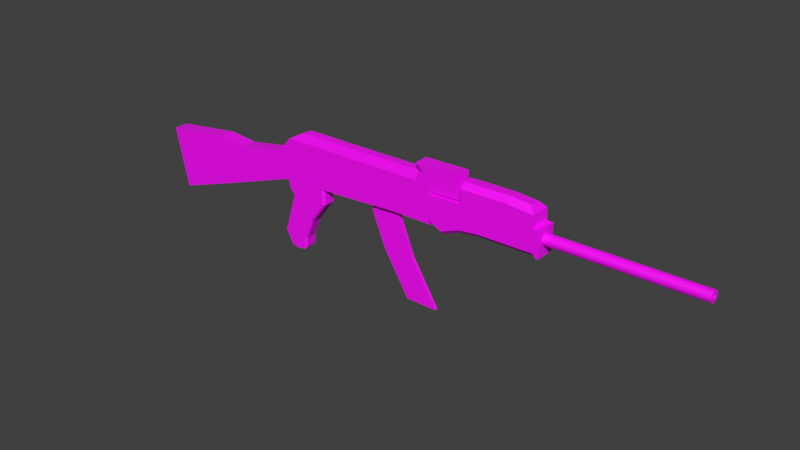 # Source: AK47_Assault_Rifle.blend  (saved by Blender 2.93.21; exported with 4.5.12 LTS)
import bpy
from mathutils import Matrix  # noqa: F401  (used for matrix-valued properties, if any)

bpy.ops.wm.read_factory_settings(use_empty=True)
scene = bpy.context.scene
scene.name = 'Scene'

# ---- collections
col_collection = bpy.data.collections.new('Collection'); scene.collection.children.link(col_collection)

# ---- images (referenced by path relative to the original .blend; pixels are not part of the script)
import os
ASSET_DIR = os.environ.get("B2B_ASSET_DIR", "")  # directory of the original .blend (textures are referenced by path, not embedded)
HERE = os.path.dirname(os.path.abspath(__file__))  # packed textures are extracted next to this script under _unpacked/

def load_image(name, relpath, width, height, colorspace="sRGB"):
    """Load a texture the original file referenced (path relative to the .blend, or extracted next to this script)."""
    p = next((c for c in (os.path.join(HERE, relpath), os.path.join(ASSET_DIR, relpath)) if relpath and os.path.exists(c)), "")
    if p:
        img = bpy.data.images.load(p, check_existing=True)
        img.name = name
    else:  # same state as the original file: an image datablock whose file is absent (Cycles renders it pink)
        img = bpy.data.images.new(name, width, height)
        img.source = "FILE"
        img.filepath = "//" + (relpath or name)
    img.colorspace_settings.name = colorspace
    return img
img_operation_sierra_sandstorm_collor_pallete_png = load_image('Operation Sierra Sandstorm Collor Pallete.png', 'Operation Sierra Sandstorm Collor Pallete.png', 1024, 1024, 'sRGB')

# ---- materials (node trees are filled in below, after node groups)
mat_ak47 = bpy.data.materials.new('AK47')
mat_ak47.use_transparent_shadow = False

# ---- material node trees
mat_ak47.use_nodes = True; mat_ak47.node_tree.nodes.clear()
_N = mat_ak47.node_tree.nodes; _L = mat_ak47.node_tree.links
n0 = _N.new('ShaderNodeBsdfPrincipled'); n0.name = 'Principled BSDF'; n0.location = (10, 300)
n0.distribution = 'GGX'
n0.subsurface_method = 'BURLEY'
n0.inputs[3].default_value = 1.45
n0.inputs[27].default_value = (0.0, 0.0, 0.0, 1.0)
n0.inputs[28].default_value = 1.0
n1 = _N.new('ShaderNodeOutputMaterial'); n1.name = 'Material Output'; n1.location = (300, 300)
n2 = _N.new('ShaderNodeTexImage'); n2.name = 'Image Texture'; n2.location = (-280, 280)
n2.image = img_operation_sierra_sandstorm_collor_pallete_png
n2.interpolation = 'Closest'
_L.new(n0.outputs[0], n1.inputs[0])
_L.new(n2.outputs[0], n0.inputs[0])
n1.is_active_output = True

# ---- world
world_world = bpy.data.worlds.new('World'); scene.world = world_world
world_world.use_nodes = True; world_world.node_tree.nodes.clear()
_N = world_world.node_tree.nodes; _L = world_world.node_tree.links
n0 = _N.new('ShaderNodeOutputWorld'); n0.name = 'World Output'; n0.location = (300, 300)
n1 = _N.new('ShaderNodeBackground'); n1.name = 'Background'; n1.location = (10, 300)
n1.inputs[0].default_value = (0.05088, 0.05088, 0.05088, 1.0)
_L.new(n1.outputs[0], n0.inputs[0])
n0.is_active_output = True
world_world.color = (0.05088, 0.05088, 0.05088)
world_world.use_sun_shadow = False
world_world.sun_shadow_jitter_overblur = 0.0

# ---- meshes
me_cube_001 = bpy.data.meshes.new('Cube.001')
me_cube_001.from_pydata([(-0.02703, 0.02032, 0.2786), (-0.02703, -0.05715, 0.2786), (0.3139, 0.05715, 0.2823), (0.3139, -0.05715, 0.2823), (0.302, 0.05715, 0.6485), (0.302, -0.05715, 0.6485), (-0.4776, 0.05715, 0.2493), (-0.4776, -0.05715, 0.2493), (-0.7981, 0.05715, 0.2347), (-0.7981, -0.05715, 0.2347), (-1.099, 0.05715, 0.2109), (-1.099, -0.05715, 0.2109), (-0.02321, 0.05715, 0.4613), (-0.02321, -0.05715, 0.4613), (0.3094, 0.05715, 0.531), (0.3094, -0.05715, 0.531), (-0.4752, 0.05715, 0.4436), (-0.4752, -0.05715, 0.4436), (-0.7952, 0.05715, 0.4355), (-0.7952, -0.05715, 0.4355), (-1.135, 0.05715, 0.4343), (-1.135, -0.05715, 0.4343), (0.5396, -0.05715, 0.6562), (0.5396, 0.05715, 0.6562), (0.5471, 0.05715, 0.5388), (0.5471, -0.05715, 0.5388), (0.1858, 0.05715, 0.2809), (0.1858, -0.05715, 0.2809), (0.1835, -0.05715, 0.4639), (0.1835, 0.05715, 0.4639), (0.1797, -0.05715, 0.7124), (0.3004, -0.05715, 0.7141), (0.3004, 0.05715, 0.7141), (0.5381, -0.05715, 0.7218), (0.5381, 0.05715, 0.7218), (0.1797, 0.05715, 0.7124), (-0.02083, 0.05715, 0.5754), (-0.0194, 0.03337, 0.6439), (-0.02083, -0.05715, 0.5754), (-0.0194, -0.03337, 0.6439), (-0.4736, 0.05715, 0.5696), (-0.4727, 0.03337, 0.6378), (-0.4727, -0.03337, 0.6378), (-0.4736, -0.05715, 0.5696), (-0.7933, 0.05715, 0.5687), (-0.7923, 0.03337, 0.6363), (-0.7923, -0.03337, 0.6363), (-0.7933, -0.05715, 0.5687), (-0.8948, 0.03337, 0.6327), (-1.025, 0.05715, 0.5614), (-0.8948, -0.03337, 0.6327), (-1.025, -0.05715, 0.5614), (0.1821, 0.05715, 0.5782), (0.1813, 0.03337, 0.6468), (0.1797, 0.05715, 0.7123), (0.2526, 0.05715, 0.6478), (0.1813, -0.03337, 0.6468), (0.1821, -0.05715, 0.5782), (0.2526, -0.05715, 0.6478), (0.1797, -0.05715, 0.7123), (-1.534, -0.05715, 0.3625), (-1.683, -0.05715, 0.00482), (-1.683, 0.05715, 0.00482), (-1.534, 0.05715, 0.3625), (-1.779, -0.05715, 0.3836), (-1.779, 0.05715, 0.3836), (-1.849, -0.05715, -0.05182), (-1.849, 0.05715, -0.05182), (-1.093, 0.05715, 0.4344), (-1.093, -0.05715, 0.4344), (-0.8822, -0.03337, 0.6331), (-0.9968, -0.05715, 0.5623), (-0.8822, 0.03337, 0.6331), (-0.9968, 0.05715, 0.5623), (-0.6897, 0.05715, 0.4382), (-0.6897, -0.05715, 0.4382), (-0.6879, 0.05715, 0.569), (-0.687, 0.03337, 0.6368), (-0.6879, -0.05715, 0.569), (-0.687, -0.03337, 0.6368), (-0.7952, 0.05715, 0.1719), (-0.7952, -0.05715, 0.1719), (-0.7952, 0.05715, 0.1108), (-0.7952, -0.05715, 0.1108), (-1.01, 0.05715, -0.2158), (-1.01, -0.05715, -0.2158), (-0.9028, 0.05715, -0.05249), (-0.9028, -0.05715, -0.05249), (-0.9918, 0.05715, -0.3389), (-0.9918, -0.05715, -0.3389), (0.3096, 0.07993, 0.5205), (0.3096, -0.07993, 0.5205), (1.15, -0.07993, 0.5354), (1.15, 0.07993, 0.5354), (0.7298, -0.07993, 0.528), (0.7298, 0.07993, 0.528), (0.9398, -0.07993, 0.5317), (0.9398, 0.07993, 0.5317), (0.428, 0.07993, 0.5226), (0.428, -0.07993, 0.5226), (0.5789, -0.07993, 0.5253), (0.5789, 0.07993, 0.5253), (1.198, -0.07993, 0.5364), (1.196, 4.969e-08, 0.4915), (1.196, -0.01663, 0.4882), (1.196, -0.03072, 0.4788), (1.196, -0.04014, 0.4647), (1.196, -0.04345, 0.448), (1.196, -0.04014, 0.4314), (1.196, -0.03072, 0.4173), (1.196, -0.01663, 0.4079), (1.196, 4.693e-08, 0.4046), (1.196, 0.01663, 0.4079), (1.196, 0.03072, 0.4173), (1.196, 0.04014, 0.4314), (1.196, 0.04345, 0.448), (1.196, 0.04014, 0.4647), (1.196, 0.03072, 0.4788), (1.196, 0.01663, 0.4882), (1.198, -0.07993, 0.3304), (1.198, 0.07993, 0.3304), (1.198, 0.07993, 0.5364), (2.349, -0.006747, 0.4783), (2.349, 4.919e-08, 0.4797), (2.349, -0.01247, 0.4745), (2.349, -0.01629, 0.4688), (2.349, -0.01763, 0.462), (2.349, -0.01629, 0.4553), (2.349, -0.01247, 0.4496), (2.349, -0.006747, 0.4458), (2.349, 4.954e-08, 0.4444), (2.349, 0.006747, 0.4458), (2.349, 0.01247, 0.4496), (2.349, 0.01629, 0.4553), (2.349, 0.01763, 0.462), (2.349, 0.01629, 0.4688), (2.349, 0.01247, 0.4745), (2.349, 0.006747, 0.4783), (2.349, -0.01663, 0.5022), (2.349, 5.075e-08, 0.5055), (2.349, -0.03072, 0.4928), (2.349, -0.04014, 0.4787), (2.349, -0.04345, 0.462), (2.349, -0.04014, 0.4454), (2.349, -0.03072, 0.4313), (2.349, -0.01663, 0.4219), (2.349, 4.799e-08, 0.4186), (2.349, 0.01663, 0.4219), (2.349, 0.03072, 0.4313), (2.349, 0.04014, 0.4454), (2.349, 0.04345, 0.462), (2.349, 0.04014, 0.4787), (2.349, 0.03072, 0.4928), (2.349, 0.01663, 0.5022), (1.212, -0.006747, 0.4645), (1.212, 4.815e-08, 0.4658), (1.212, -0.01247, 0.4607), (1.212, -0.01629, 0.4549), (1.212, -0.01763, 0.4482), (1.212, -0.01629, 0.4414), (1.212, -0.01247, 0.4357), (1.212, -0.006747, 0.4319), (1.212, 4.85e-08, 0.4306), (1.212, 0.006747, 0.4319), (1.212, 0.01247, 0.4357), (1.212, 0.01629, 0.4414), (1.212, 0.01763, 0.4482), (1.212, 0.01629, 0.4549), (1.212, 0.01247, 0.4607), (1.212, 0.006747, 0.4645), (-1.062, -0.04174, 0.2138), (-1.045, -0.05715, 0.2151), (-1.064, -0.05715, 0.229), (-1.077, -0.05715, 0.2126), (-1.045, 0.05715, 0.2151), (-1.062, 0.04174, 0.2138), (-1.077, 0.05715, 0.2126), (-1.064, 0.05715, 0.229), (-0.7088, -0.05715, 0.2388), (-0.6925, -0.04174, 0.2395), (-0.6771, -0.05715, 0.2402), (-0.6922, -0.05715, 0.2549), (-0.6925, 0.04174, 0.2395), (-0.7088, 0.05715, 0.2388), (-0.6922, 0.05715, 0.2549), (-0.6771, 0.05715, 0.2402), (-0.6895, -0.04174, 0.1719), (-0.706, -0.05715, 0.1719), (-1.042, 0.05715, 0.1719), (-1.059, 0.04174, 0.1719), (-1.059, -0.04174, 0.1719), (-1.042, -0.05715, 0.1719), (-0.6895, 0.04174, 0.1719), (-0.706, 0.05715, 0.1719), (-0.7061, -0.05715, 0.1108), (-0.6895, -0.04174, 0.1108), (-0.9969, 0.05715, 0.1038), (-1.013, 0.04174, 0.1032), (-1.013, -0.04174, 0.1032), (-0.9969, -0.05715, 0.1038), (-0.6895, 0.04174, 0.1108), (-0.7061, 0.05715, 0.1108), (-0.9051, -0.05715, -0.2238), (-0.8897, -0.04174, -0.225), (-1.114, 0.04174, -0.2158), (-1.098, 0.05715, -0.2158), (-1.114, -0.04174, -0.2158), (-1.098, -0.05715, -0.2158), (-0.8897, 0.04174, -0.225), (-0.9051, 0.05715, -0.2238), (-0.8384, 0.05715, -0.0631), (-0.8235, 0.04174, -0.06555), (-1.047, -0.05715, -0.05593), (-1.063, -0.04174, -0.05631), (-0.8384, -0.05715, -0.0631), (-0.8235, -0.04174, -0.06555), (-1.063, 0.04174, -0.05631), (-1.047, 0.05715, -0.05593), (-0.8981, -0.04174, -0.3109), (-0.9154, -0.05715, -0.3284), (-1.065, 0.04174, -0.3063), (-1.039, 0.05715, -0.3252), (-1.065, -0.04174, -0.3063), (-1.039, -0.05715, -0.3252), (-0.8981, 0.04174, -0.3109), (-0.9154, 0.05715, -0.3284), (1.102, -0.03886, 0.6735), (1.145, -0.07993, 0.629), (1.145, 0.07993, 0.629), (1.102, 0.03886, 0.6735), (0.937, -0.03886, 0.6869), (0.9378, -0.07993, 0.6458), (0.5768, -0.07993, 0.6393), (0.5761, -0.03886, 0.6804), (0.7277, -0.07993, 0.642), (0.727, -0.03886, 0.6831), (0.937, 0.03886, 0.6869), (0.9378, 0.07993, 0.6458), (0.7277, 0.07993, 0.642), (0.727, 0.03886, 0.6831), (0.5761, 0.03886, 0.6804), (0.5768, 0.07993, 0.6393), (-2.362, 0.03889, 0.2852), (-2.347, 0.05715, 0.3055), (-2.242, 0.05715, -0.1861), (-2.263, 0.03889, -0.1742), (-2.242, -0.05715, -0.1861), (-2.263, -0.03889, -0.1742), (-2.347, -0.05715, 0.3055), (-2.362, -0.03889, 0.2852), (-0.2613, -0.02032, 0.2634), (-0.2613, 0.02032, 0.2634), (-0.2951, 0.05715, 0.4506), (-0.2951, -0.05715, 0.4506), (-0.2921, -0.03337, 0.6403), (-0.2932, -0.05715, 0.5719), (-0.2921, 0.03337, 0.6403), (-0.2932, 0.05715, 0.5719), (0.009407, -0.02032, 0.279), (0.04795, 0.05715, 0.4622), (0.009407, 0.02032, 0.279), (0.04795, -0.05715, 0.4622), (0.04902, 0.05715, 0.5764), (0.04967, 0.03337, 0.6449), (0.04902, -0.05715, 0.5764), (0.04967, -0.03337, 0.6449), (0.04624, -0.05715, 0.2794), (-0.02703, -0.02032, 0.2786), (-0.2981, -0.05715, 0.261), (-0.02703, 0.05715, 0.2786), (-0.2981, 0.05715, 0.261), (0.04624, 0.05715, 0.2794), (-0.02553, 0.02032, 0.4901), (-0.02553, -0.02032, 0.4901), (0.003266, -0.01268, 0.4901), (-0.2522, -0.01268, 0.4901), (-0.2522, 0.01268, 0.4901), (0.003266, 0.01268, 0.4901), (0.0109, -0.02032, 0.4901), (-0.02553, -0.01268, 0.4901), (-0.2598, -0.02032, 0.4901), (-0.02553, 0.01268, 0.4901), (-0.2598, 0.02032, 0.4901), (0.0109, 0.02032, 0.4901), (-0.02553, 0.01268, 0.209), (-0.02553, -0.01268, 0.209), (0.003266, -0.01268, 0.209), (-0.2522, -0.01268, 0.209), (-0.2522, 0.01268, 0.209), (0.003266, 0.01268, 0.209), (0.08767, 0.01268, -0.06826), (0.08767, -0.01268, -0.06826), (0.1165, -0.01268, -0.06826), (-0.139, -0.01268, -0.06826), (-0.139, 0.01268, -0.06826), (0.1165, 0.01268, -0.06826), (0.3026, 0.01268, -0.4142), (0.3026, -0.01268, -0.4142), (0.3314, -0.01268, -0.4142), (0.07598, -0.01268, -0.4142), (0.07598, 0.01268, -0.4142), (0.3314, 0.01268, -0.4142), (0.3131, 0.07993, 0.3263), (0.3137, 0.04875, 0.2929), (0.3137, -0.04875, 0.2929), (0.3131, -0.07993, 0.3263), (1.153, -0.07993, 0.3615), (1.154, -0.04875, 0.3294), (1.185, -0.07993, 0.3301), (1.154, 0.04875, 0.3294), (1.153, 0.07993, 0.3615), (1.185, 0.07993, 0.3301), (0.7214, 0.07993, 0.353), (0.7198, 0.04875, 0.3207), (0.7214, -0.07993, 0.353), (0.7198, -0.04875, 0.3207), (0.9286, 0.04875, 0.3244), (0.9303, 0.07993, 0.3566), (0.9286, -0.04875, 0.3244), (0.9303, -0.07993, 0.3566), (0.4167, -0.04875, 0.2422), (0.418, -0.07993, 0.2746), (0.418, 0.07993, 0.2746), (0.4167, 0.04875, 0.2422), (0.5644, 0.04875, 0.3005), (0.5665, 0.07993, 0.3331), (0.5644, -0.04875, 0.3005), (0.5665, -0.07993, 0.3331)], [], [(79, 77, 45, 46), (59, 58, 5, 31, 30), (14, 15, 3, 2), (251, 0, 272, 282), (29, 14, 2, 26), (261, 13, 1, 266), (76, 74, 18, 44), (252, 270, 6, 16), (257, 252, 16, 40), (270, 268, 7, 6), (9, 19, 69, 172, 171), (16, 6, 185, 184, 74), (70, 72, 48, 50), (187, 81, 83, 194), (4, 55, 54, 35, 32), (20, 21, 51, 49), (18, 8, 174, 177, 68), (73, 68, 20, 49), (69, 71, 51, 21), (170, 175, 189, 190), (75, 78, 47, 19), (6, 7, 180, 179, 182, 185), (264, 38, 13, 261), (253, 255, 43, 17), (54, 53, 56, 59, 30, 35), (23, 4, 32, 34), (268, 253, 17, 7), (23, 22, 25, 24), (5, 15, 25, 22), (14, 4, 23, 24), (15, 14, 24, 25), (254, 256, 41, 42), (15, 28, 27, 3), (259, 29, 26, 271), (2, 3, 27, 26), (262, 52, 29, 259), (35, 30, 31, 32), (32, 31, 33, 34), (52, 55, 4, 14, 29), (5, 58, 57, 28, 15), (5, 22, 33, 31), (22, 23, 34, 33), (52, 53, 54, 55), (56, 57, 58, 59), (262, 36, 37, 263), (254, 42, 43, 255), (256, 37, 36, 257), (76, 44, 45, 77), (78, 43, 42, 79), (50, 48, 49, 51), (70, 50, 51, 71), (72, 45, 44, 73), (264, 57, 56, 265), (263, 265, 56, 53), (64, 65, 243, 248), (66, 64, 248, 246), (67, 66, 246, 244), (245, 247, 249, 242), (20, 10, 62, 63), (21, 20, 63, 60), (10, 11, 61, 62), (11, 21, 60, 61), (63, 62, 67, 65), (60, 63, 65, 64), (62, 61, 66, 67), (61, 60, 64, 66), (48, 72, 73, 49), (46, 70, 71, 47), (174, 8, 80, 188), (19, 47, 71, 69), (44, 18, 68, 73), (178, 9, 81, 187), (46, 45, 72, 70), (7, 17, 75, 181, 180), (47, 78, 79, 46), (40, 76, 77, 41), (178, 181, 75, 19, 9), (17, 43, 78, 75), (8, 183, 193, 80), (182, 179, 186, 192), (40, 16, 74, 76), (42, 41, 77, 79), (81, 191, 199, 83), (188, 80, 82, 196), (68, 177, 176, 10, 20), (74, 184, 183, 8, 18), (9, 171, 191, 81), (176, 175, 170, 173, 11, 10), (86, 210, 209, 84), (84, 209, 225, 88), (190, 189, 197, 198), (194, 83, 87, 214), (80, 193, 201, 82), (192, 186, 195, 200), (213, 216, 204, 206), (205, 84, 88, 221), (208, 203, 218, 224), (214, 87, 85, 202), (217, 86, 84, 205), (85, 207, 223, 89), (198, 197, 216, 213), (83, 199, 212, 87), (196, 82, 86, 217), (200, 195, 215, 211), (202, 85, 89, 219), (82, 201, 210, 86), (88, 89, 223, 221), (225, 219, 89, 88), (87, 212, 207, 85), (211, 215, 203, 208), (206, 204, 220, 222), (302, 90, 98, 322), (93, 92, 102, 121), (93, 97, 237, 228), (311, 310, 93, 121, 120), (326, 324, 313, 315), (308, 307, 309, 311, 120, 119), (99, 321, 327, 100), (312, 95, 97, 317), (315, 313, 316, 318), (97, 95, 238, 237), (100, 327, 314, 94), (94, 314, 319, 96), (325, 101, 95, 312), (90, 91, 99, 98), (90, 302, 303, 304, 305, 91), (91, 305, 321, 99), (92, 306, 308, 119, 102), (98, 99, 100, 101), (322, 98, 101, 325), (320, 323, 324, 326), (96, 92, 227, 231), (101, 100, 232, 233, 240, 241), (240, 233, 235, 239), (95, 101, 241, 238), (94, 96, 231, 234), (239, 235, 230, 236), (100, 94, 234, 232), (236, 230, 226, 229), (96, 319, 306, 92), (317, 97, 93, 310), (318, 316, 309, 307), (121, 102, 119, 120), (103, 118, 117, 116, 115, 114, 113, 112, 111, 110, 109, 108, 107, 106, 105, 104), (127, 128, 160, 159), (108, 109, 144, 143), (113, 114, 149, 148), (109, 110, 145, 144), (117, 118, 153, 152), (110, 111, 146, 145), (103, 104, 138, 139), (114, 115, 150, 149), (118, 103, 139, 153), (104, 105, 140, 138), (111, 112, 147, 146), (105, 106, 141, 140), (115, 116, 151, 150), (106, 107, 142, 141), (112, 113, 148, 147), (107, 108, 143, 142), (116, 117, 152, 151), (122, 123, 139, 138), (124, 122, 138, 140), (125, 124, 140, 141), (126, 125, 141, 142), (127, 126, 142, 143), (128, 127, 143, 144), (129, 128, 144, 145), (130, 129, 145, 146), (131, 130, 146, 147), (132, 131, 147, 148), (133, 132, 148, 149), (134, 133, 149, 150), (135, 134, 150, 151), (136, 135, 151, 152), (137, 136, 152, 153), (123, 137, 153, 139), (155, 154, 156, 157, 158, 159, 160, 161, 162, 163, 164, 165, 166, 167, 168, 169), (135, 136, 168, 167), (128, 129, 161, 160), (136, 137, 169, 168), (129, 130, 162, 161), (123, 122, 154, 155), (137, 123, 155, 169), (130, 131, 163, 162), (122, 124, 156, 154), (131, 132, 164, 163), (124, 125, 157, 156), (132, 133, 165, 164), (125, 126, 158, 157), (133, 134, 166, 165), (126, 127, 159, 158), (134, 135, 167, 166), (170, 171, 172, 173), (174, 175, 176, 177), (178, 179, 180, 181), (182, 183, 184, 185), (187, 194, 195, 186), (186, 179, 178, 187), (193, 183, 182, 192), (189, 175, 174, 188), (191, 171, 170, 190), (211, 208, 209, 210), (201, 193, 192, 200), (188, 196, 197, 189), (199, 191, 190, 198), (205, 221, 220, 204), (213, 206, 207, 212), (215, 195, 194, 214), (217, 205, 204, 216), (200, 211, 210, 201), (198, 213, 212, 199), (203, 215, 214, 202), (196, 217, 216, 197), (222, 220, 221, 223), (219, 225, 224, 218), (223, 207, 206, 222), (208, 224, 225, 209), (218, 203, 202, 219), (173, 172, 69, 21, 11), (227, 228, 229, 226), (231, 227, 226, 230), (232, 234, 235, 233), (237, 238, 239, 236), (234, 231, 230, 235), (228, 237, 236, 229), (238, 241, 240, 239), (92, 93, 228, 227), (243, 244, 245, 242), (244, 246, 247, 245), (246, 248, 249, 247), (248, 243, 242, 249), (65, 67, 244, 243), (41, 256, 257, 40), (39, 254, 255, 38), (39, 37, 256, 254), (1, 13, 253, 268), (13, 38, 255, 253), (0, 260, 283, 272), (36, 12, 252, 257), (12, 269, 270, 252), (37, 39, 265, 263), (38, 264, 265, 39), (52, 262, 263, 53), (36, 262, 259, 12), (12, 259, 271, 269), (57, 264, 261, 28), (28, 261, 266, 27), (26, 27, 266, 271), (267, 258, 266, 1), (250, 267, 1, 268), (0, 251, 270, 269), (251, 250, 268, 270), (260, 0, 269, 271), (258, 260, 271, 266), (279, 275, 287, 285), (275, 276, 288, 287), (258, 267, 273, 278), (260, 258, 278, 283), (250, 251, 282, 280), (267, 250, 280, 273), (279, 274, 278, 273), (275, 279, 273, 280), (281, 276, 282, 272), (276, 275, 280, 282), (277, 281, 272, 283), (274, 277, 283, 278), (284, 289, 295, 290), (285, 287, 293, 291), (281, 277, 289, 284), (276, 281, 284, 288), (274, 279, 285, 286), (277, 274, 286, 289), (295, 292, 298, 301), (292, 291, 297, 298), (288, 284, 290, 294), (286, 285, 291, 292), (289, 286, 292, 295), (287, 288, 294, 293), (301, 298, 297, 296), (296, 297, 299, 300), (293, 294, 300, 299), (291, 293, 299, 297), (290, 295, 301, 296), (294, 290, 296, 300), (306, 307, 308), (309, 310, 311), (317, 310, 309, 316), (321, 305, 304, 320), (325, 312, 313, 324), (319, 314, 315, 318), (312, 317, 316, 313), (306, 319, 318, 307), (327, 321, 320, 326), (302, 322, 323, 303), (322, 325, 324, 323), (314, 327, 326, 315), (304, 303, 323, 320)])
_uv = me_cube_001.uv_layers.new(name='UVMap')
_uv.uv.foreach_set('vector', [0.2454, 0.5804, 0.2454, 0.5804, 0.2454, 0.5804, 0.2454, 0.5804, 0.2454, 0.5804, 0.2454, 0.5804, 0.2454, 0.5804, 0.2454, 0.5804, 0.2454, 0.5804, 0.2454, 0.5804, 0.2454, 0.5804, 0.2454, 0.5804, 0.2454, 0.5804, 0.2454, 0.5804, 0.2454, 0.5804, 0.2454, 0.5804, 0.2454, 0.5804, 0.2454, 0.5804, 0.2454, 0.5804, 0.2454, 0.5804, 0.2454, 0.5804, 0.2454, 0.5804, 0.2454, 0.5804, 0.2454, 0.5804, 0.2454, 0.5804, 0.2454, 0.5804, 0.2454, 0.5804, 0.2454, 0.5804, 0.2454, 0.5804, 0.2454, 0.5804, 0.2454, 0.5804, 0.2454, 0.5804, 0.2454, 0.5804, 0.2454, 0.5804, 0.2454, 0.5804, 0.2454, 0.5804, 0.2454, 0.5804, 0.2454, 0.5804, 0.2454, 0.5804, 0.2454, 0.5804, 0.2454, 0.5804, 0.2454, 0.5804, 0.2454, 0.5804, 0.2454, 0.5804, 0.2454, 0.5804, 0.2454, 0.5804, 0.2454, 0.5804, 0.2454, 0.5804, 0.2454, 0.5804, 0.2454, 0.5804, 0.2454, 0.5804, 0.2454, 0.5804, 0.2454, 0.5804, 0.2454, 0.5804, 0.2454, 0.5804, 0.8474, 0.4918, 0.8474, 0.4918, 0.8474, 0.4918, 0.8474, 0.4918, 0.2454, 0.5804, 0.2454, 0.5804, 0.2454, 0.5804, 0.2454, 0.5804, 0.2454, 0.5804, 0.2454, 0.5804, 0.2454, 0.5804, 0.2454, 0.5804, 0.2454, 0.5804, 0.2454, 0.5804, 0.2454, 0.5804, 0.2454, 0.5804, 0.2454, 0.5804, 0.2454, 0.5804, 0.2454, 0.5804, 0.2454, 0.5804, 0.2454, 0.5804, 0.2454, 0.5804, 0.2454, 0.5804, 0.2454, 0.5804, 0.2454, 0.5804, 0.2454, 0.5804, 0.2454, 0.5804, 0.2454, 0.5804, 0.2454, 0.5804, 0.2454, 0.5804, 0.2454, 0.5804, 0.2454, 0.5804, 0.2454, 0.5804, 0.2454, 0.5804, 0.2454, 0.5804, 0.2454, 0.5804, 0.2454, 0.5804, 0.2454, 0.5804, 0.2454, 0.5804, 0.2454, 0.5804, 0.2454, 0.5804, 0.2454, 0.5804, 0.2454, 0.5804, 0.2454, 0.5804, 0.2454, 0.5804, 0.2454, 0.5804, 0.2454, 0.5804, 0.2454, 0.5804, 0.2454, 0.5804, 0.2454, 0.5804, 0.2454, 0.5804, 0.2454, 0.5804, 0.2454, 0.5804, 0.2454, 0.5804, 0.2454, 0.5804, 0.2454, 0.5804, 0.2454, 0.5804, 0.2454, 0.5804, 0.2454, 0.5804, 0.2454, 0.5804, 0.2454, 0.5804, 0.2454, 0.5804, 0.2454, 0.5804, 0.2454, 0.5804, 0.2454, 0.5804, 0.2454, 0.5804, 0.2454, 0.5804, 0.2454, 0.5804, 0.2454, 0.5804, 0.2454, 0.5804, 0.2454, 0.5804, 0.2454, 0.5804, 0.2454, 0.5804, 0.2454, 0.5804, 0.2454, 0.5804, 0.2454, 0.5804, 0.2454, 0.5804, 0.2454, 0.5804, 0.2454, 0.5804, 0.2454, 0.5804, 0.2454, 0.5804, 0.2454, 0.5804, 0.2454, 0.5804, 0.2454, 0.5804, 0.2454, 0.5804, 0.2454, 0.5804, 0.2454, 0.5804, 0.2454, 0.5804, 0.2454, 0.5804, 0.2454, 0.5804, 0.2454, 0.5804, 0.2454, 0.5804, 0.2454, 0.5804, 0.2454, 0.5804, 0.2454, 0.5804, 0.2454, 0.5804, 0.2454, 0.5804, 0.2454, 0.5804, 0.2454, 0.5804, 0.2454, 0.5804, 0.2454, 0.5804, 0.2454, 0.5804, 0.2454, 0.5804, 0.2454, 0.5804, 0.2454, 0.5804, 0.2454, 0.5804, 0.2454, 0.5804, 0.2454, 0.5804, 0.2454, 0.5804, 0.2454, 0.5804, 0.2454, 0.5804, 0.2454, 0.5804, 0.2454, 0.5804, 0.2454, 0.5804, 0.2454, 0.5804, 0.2454, 0.5804, 0.2454, 0.5804, 0.2454, 0.5804, 0.2454, 0.5804, 0.2454, 0.5804, 0.2454, 0.5804, 0.2454, 0.5804, 0.2454, 0.5804, 0.2454, 0.5804, 0.2454, 0.5804, 0.2454, 0.5804, 0.2454, 0.5804, 0.2454, 0.5804, 0.2454, 0.5804, 0.2454, 0.5804, 0.2454, 0.5804, 0.2454, 0.5804, 0.2454, 0.5804, 0.2454, 0.5804, 0.2454, 0.5804, 0.2454, 0.5804, 0.2454, 0.5804, 0.2454, 0.5804, 0.2454, 0.5804, 0.2454, 0.5804, 0.2454, 0.5804, 0.2454, 0.5804, 0.2454, 0.5804, 0.2454, 0.5804, 0.2454, 0.5804, 0.2454, 0.5804, 0.2454, 0.5804, 0.2454, 0.5804, 0.2454, 0.5804, 0.2454, 0.5804, 0.2454, 0.5804, 0.2454, 0.5804, 0.2454, 0.5804, 0.2454, 0.5804, 0.2454, 0.5804, 0.2454, 0.5804, 0.2454, 0.5804, 0.2454, 0.5804, 0.2454, 0.5804, 0.2454, 0.5804, 0.2454, 0.5804, 0.2454, 0.5804, 0.2454, 0.5804, 0.2454, 0.5804, 0.2454, 0.5804, 0.2454, 0.5804, 0.2454, 0.5804, 0.2454, 0.5804, 0.2454, 0.5804, 0.2454, 0.5804, 0.2454, 0.5804, 0.2454, 0.5804, 0.9147, 0.4426, 0.9147, 0.4426, 0.9147, 0.4426, 0.9147, 0.4426, 0.9147, 0.4426, 0.9147, 0.4426, 0.9147, 0.4426, 0.9147, 0.4426, 0.9147, 0.4426, 0.9147, 0.4426, 0.9147, 0.4426, 0.9147, 0.4426, 0.9147, 0.4426, 0.9147, 0.4426, 0.9147, 0.4426, 0.9147, 0.4426, 0.9147, 0.4426, 0.9147, 0.4426, 0.9147, 0.4426, 0.9147, 0.4426, 0.9147, 0.4426, 0.9147, 0.4426, 0.9147, 0.4426, 0.9147, 0.4426, 0.9147, 0.4426, 0.9147, 0.4426, 0.9147, 0.4426, 0.9147, 0.4426, 0.9147, 0.4426, 0.9147, 0.4426, 0.9147, 0.4426, 0.9147, 0.4426, 0.9147, 0.4426, 0.9147, 0.4426, 0.9147, 0.4426, 0.9147, 0.4426, 0.9147, 0.4426, 0.9147, 0.4426, 0.9147, 0.4426, 0.9147, 0.4426, 0.9147, 0.4426, 0.9147, 0.4426, 0.9147, 0.4426, 0.9147, 0.4426, 0.9147, 0.4426, 0.9147, 0.4426, 0.9147, 0.4426, 0.9147, 0.4426, 0.2454, 0.5804, 0.2454, 0.5804, 0.2454, 0.5804, 0.2454, 0.5804, 0.2454, 0.5804, 0.2454, 0.5804, 0.2454, 0.5804, 0.2454, 0.5804, 0.2454, 0.5804, 0.2454, 0.5804, 0.2454, 0.5804, 0.2454, 0.5804, 0.2454, 0.5804, 0.2454, 0.5804, 0.2454, 0.5804, 0.2454, 0.5804, 0.2454, 0.5804, 0.2454, 0.5804, 0.2454, 0.5804, 0.2454, 0.5804, 0.2454, 0.5804, 0.2454, 0.5804, 0.2454, 0.5804, 0.2454, 0.5804, 0.2454, 0.5804, 0.2454, 0.5804, 0.2454, 0.5804, 0.2454, 0.5804, 0.2454, 0.5804, 0.2454, 0.5804, 0.2454, 0.5804, 0.2454, 0.5804, 0.2454, 0.5804, 0.2454, 0.5804, 0.2454, 0.5804, 0.2454, 0.5804, 0.2454, 0.5804, 0.2454, 0.5804, 0.2454, 0.5804, 0.2454, 0.5804, 0.2454, 0.5804, 0.2454, 0.5804, 0.2454, 0.5804, 0.2454, 0.5804, 0.2454, 0.5804, 0.2454, 0.5804, 0.2454, 0.5804, 0.2454, 0.5804, 0.2454, 0.5804, 0.2454, 0.5804, 0.2454, 0.5804, 0.2454, 0.5804, 0.2454, 0.5804, 0.2454, 0.5804, 0.2454, 0.5804, 0.2454, 0.5804, 0.2454, 0.5804, 0.2454, 0.5804, 0.2454, 0.5804, 0.2454, 0.5804, 0.2454, 0.5804, 0.2454, 0.5804, 0.2454, 0.5804, 0.2454, 0.5804, 0.2454, 0.5804, 0.2454, 0.5804, 0.8474, 0.4918, 0.8474, 0.4918, 0.8474, 0.4918, 0.8474, 0.4918, 0.8474, 0.4918, 0.8474, 0.4918, 0.8474, 0.4918, 0.8474, 0.4918, 0.2454, 0.5804, 0.2454, 0.5804, 0.2454, 0.5804, 0.2454, 0.5804, 0.2454, 0.5804, 0.2454, 0.5804, 0.2454, 0.5804, 0.2454, 0.5804, 0.2454, 0.5804, 0.2454, 0.5804, 0.2454, 0.5804, 0.2454, 0.5804, 0.2454, 0.5804, 0.2454, 0.5804, 0.2454, 0.5804, 0.2454, 0.5804, 0.2454, 0.5804, 0.2454, 0.5804, 0.2454, 0.5804, 0.2454, 0.5804, 0.8474, 0.4918, 0.8474, 0.4918, 0.8474, 0.4918, 0.8474, 0.4918, 0.8474, 0.4918, 0.8474, 0.4918, 0.8474, 0.4918, 0.8474, 0.4918, 0.8474, 0.4918, 0.8474, 0.4918, 0.8474, 0.4918, 0.8474, 0.4918, 0.8474, 0.4918, 0.8474, 0.4918, 0.8474, 0.4918, 0.8474, 0.4918, 0.8474, 0.4918, 0.8474, 0.4918, 0.8474, 0.4918, 0.8474, 0.4918, 0.8474, 0.4918, 0.8474, 0.4918, 0.8474, 0.4918, 0.8474, 0.4918, 0.8474, 0.4918, 0.8474, 0.4918, 0.8474, 0.4918, 0.8474, 0.4918, 0.8474, 0.4918, 0.8474, 0.4918, 0.8474, 0.4918, 0.8474, 0.4918, 0.8474, 0.4918, 0.8474, 0.4918, 0.8474, 0.4918, 0.8474, 0.4918, 0.8474, 0.4918, 0.8474, 0.4918, 0.8474, 0.4918, 0.8474, 0.4918, 0.8474, 0.4918, 0.8474, 0.4918, 0.8474, 0.4918, 0.8474, 0.4918, 0.8474, 0.4918, 0.8474, 0.4918, 0.8474, 0.4918, 0.8474, 0.4918, 0.8474, 0.4918, 0.8474, 0.4918, 0.8474, 0.4918, 0.8474, 0.4918, 0.8474, 0.4918, 0.8474, 0.4918, 0.8474, 0.4918, 0.8474, 0.4918, 0.8474, 0.4918, 0.8474, 0.4918, 0.8474, 0.4918, 0.8474, 0.4918, 0.8474, 0.4918, 0.8474, 0.4918, 0.8474, 0.4918, 0.8474, 0.4918, 0.8474, 0.4918, 0.8474, 0.4918, 0.8474, 0.4918, 0.8474, 0.4918, 0.8474, 0.4918, 0.8474, 0.4918, 0.8474, 0.4918, 0.8474, 0.4918, 0.8474, 0.4918, 0.8474, 0.4918, 0.8474, 0.4918, 0.8474, 0.4918, 0.8474, 0.4918, 0.8474, 0.4918, 0.8474, 0.4918, 0.8474, 0.4918, 0.8474, 0.4918, 0.8474, 0.4918, 0.8474, 0.4918, 0.8474, 0.4918, 0.8474, 0.4918, 0.8474, 0.4918, 0.8474, 0.4918, 0.8474, 0.4918, 0.8474, 0.4918, 0.8474, 0.4918, 0.8474, 0.4918, 0.8474, 0.4918, 0.959, 0.3901, 0.959, 0.3901, 0.959, 0.3901, 0.959, 0.3901, 0.959, 0.3901, 0.959, 0.3901, 0.959, 0.3901, 0.959, 0.3901, 0.2454, 0.5804, 0.2454, 0.5804, 0.2454, 0.5804, 0.2454, 0.5804, 0.959, 0.3901, 0.959, 0.3901, 0.959, 0.3901, 0.959, 0.3901, 0.959, 0.3901, 0.959, 0.3901, 0.959, 0.3901, 0.959, 0.3901, 0.959, 0.3901, 0.959, 0.3901, 0.959, 0.3901, 0.959, 0.3901, 0.959, 0.3901, 0.959, 0.3901, 0.959, 0.3901, 0.959, 0.3901, 0.959, 0.3901, 0.959, 0.3901, 0.959, 0.3901, 0.959, 0.3901, 0.959, 0.3901, 0.959, 0.3901, 0.959, 0.3901, 0.959, 0.3901, 0.959, 0.3901, 0.959, 0.3901, 0.959, 0.3901, 0.2454, 0.5804, 0.2454, 0.5804, 0.2454, 0.5804, 0.2454, 0.5804, 0.959, 0.3901, 0.959, 0.3901, 0.959, 0.3901, 0.959, 0.3901, 0.959, 0.3901, 0.959, 0.3901, 0.959, 0.3901, 0.959, 0.3901, 0.959, 0.3901, 0.959, 0.3901, 0.959, 0.3901, 0.959, 0.3901, 0.959, 0.3901, 0.959, 0.3901, 0.959, 0.3901, 0.959, 0.3901, 0.959, 0.3901, 0.959, 0.3901, 0.959, 0.3901, 0.959, 0.3901, 0.959, 0.3901, 0.959, 0.3901, 0.959, 0.3901, 0.959, 0.3901, 0.959, 0.3901, 0.959, 0.3901, 0.959, 0.3901, 0.959, 0.3901, 0.959, 0.3901, 0.959, 0.3901, 0.959, 0.3901, 0.959, 0.3901, 0.959, 0.3901, 0.959, 0.3901, 0.959, 0.3901, 0.959, 0.3901, 0.959, 0.3901, 0.959, 0.3901, 0.959, 0.3901, 0.959, 0.3901, 0.959, 0.3901, 0.959, 0.3901, 0.959, 0.3901, 0.2454, 0.5804, 0.2454, 0.5804, 0.2454, 0.5804, 0.2454, 0.5804, 0.2454, 0.5804, 0.2454, 0.5804, 0.2454, 0.5804, 0.2454, 0.5804, 0.2454, 0.5804, 0.2454, 0.5804, 0.2454, 0.5804, 0.2454, 0.5804, 0.2454, 0.5804, 0.2454, 0.5804, 0.2454, 0.5804, 0.2454, 0.5804, 0.2454, 0.5804, 0.2454, 0.5804, 0.2454, 0.5804, 0.2454, 0.5804, 0.2454, 0.5804, 0.2454, 0.5804, 0.2454, 0.5804, 0.2454, 0.5804, 0.2454, 0.5804, 0.2454, 0.5804, 0.2454, 0.5804, 0.2454, 0.5804, 0.2454, 0.5804, 0.2454, 0.5804, 0.2454, 0.5804, 0.2454, 0.5804, 0.2454, 0.5804, 0.2454, 0.5804, 0.959, 0.3901, 0.959, 0.3901, 0.959, 0.3901, 0.959, 0.3901, 0.959, 0.3901, 0.959, 0.3901, 0.959, 0.3901, 0.959, 0.3901, 0.959, 0.3901, 0.959, 0.3901, 0.959, 0.3901, 0.959, 0.3901, 0.959, 0.3901, 0.959, 0.3901, 0.959, 0.3901, 0.959, 0.3901, 0.2454, 0.5804, 0.2454, 0.5804, 0.2454, 0.5804, 0.2454, 0.5804, 0.2454, 0.5804, 0.2454, 0.5804, 0.2454, 0.5804, 0.2454, 0.5804, 0.2454, 0.5804, 0.2454, 0.5804, 0.2454, 0.5804, 0.2454, 0.5804, 0.2454, 0.5804, 0.2454, 0.5804, 0.2454, 0.5804, 0.2454, 0.5804, 0.2454, 0.5804, 0.2454, 0.5804, 0.2454, 0.5804, 0.2454, 0.5804, 0.2454, 0.5804, 0.2454, 0.5804, 0.2454, 0.5804, 0.2454, 0.5804, 0.2454, 0.5804, 0.2454, 0.5804, 0.2454, 0.5804, 0.2454, 0.5804, 0.2454, 0.5804, 0.2454, 0.5804, 0.2454, 0.5804, 0.2454, 0.5804, 0.2454, 0.5804, 0.2454, 0.5804, 0.2454, 0.5804, 0.2454, 0.5804, 0.2454, 0.5804, 0.2454, 0.5804, 0.2454, 0.5804, 0.2454, 0.5804, 0.2454, 0.5804, 0.2454, 0.5804, 0.2454, 0.5804, 0.2454, 0.5804, 0.2454, 0.5804, 0.2454, 0.5804, 0.2454, 0.5804, 0.2454, 0.5804, 0.2454, 0.5804, 0.2454, 0.5804, 0.2454, 0.5804, 0.2454, 0.5804, 0.2454, 0.5804, 0.2454, 0.5804, 0.2454, 0.5804, 0.2454, 0.5804, 0.2454, 0.5804, 0.2454, 0.5804, 0.2454, 0.5804, 0.2454, 0.5804, 0.2454, 0.5804, 0.2454, 0.5804, 0.2454, 0.5804, 0.2454, 0.5804, 0.2454, 0.5804, 0.2454, 0.5804, 0.2454, 0.5804, 0.2454, 0.5804, 0.2454, 0.5804, 0.2454, 0.5804, 0.2454, 0.5804, 0.2454, 0.5804, 0.2454, 0.5804, 0.2454, 0.5804, 0.2454, 0.5804, 0.2454, 0.5804, 0.2454, 0.5804, 0.2454, 0.5804, 0.2454, 0.5804, 0.2454, 0.5804, 0.2454, 0.5804, 0.2454, 0.5804, 0.2454, 0.5804, 0.2454, 0.5804, 0.2454, 0.5804, 0.2454, 0.5804, 0.2454, 0.5804, 0.2454, 0.5804, 0.2454, 0.5804, 0.2454, 0.5804, 0.2454, 0.5804, 0.2454, 0.5804, 0.2454, 0.5804, 0.2454, 0.5804, 0.2454, 0.5804, 0.2454, 0.5804, 0.2454, 0.5804, 0.2454, 0.5804, 0.2454, 0.5804, 0.2454, 0.5804, 0.2454, 0.5804, 0.2454, 0.5804, 0.2454, 0.5804, 0.2454, 0.5804, 0.2454, 0.5804, 0.2454, 0.5804, 0.2454, 0.5804, 0.2454, 0.5804, 0.2454, 0.5804, 0.2454, 0.5804, 0.2454, 0.5804, 0.2454, 0.5804, 0.2454, 0.5804, 0.2454, 0.5804, 0.2454, 0.5804, 0.2454, 0.5804, 0.2454, 0.5804, 0.2454, 0.5804, 0.2454, 0.5804, 0.2454, 0.5804, 0.2454, 0.5804, 0.2454, 0.5804, 0.2454, 0.5804, 0.2454, 0.5804, 0.2454, 0.5804, 0.2454, 0.5804, 0.2454, 0.5804, 0.2454, 0.5804, 0.2454, 0.5804, 0.2454, 0.5804, 0.2454, 0.5804, 0.2454, 0.5804, 0.2454, 0.5804, 0.2454, 0.5804, 0.2454, 0.5804, 0.2454, 0.5804, 0.2454, 0.5804, 0.2454, 0.5804, 0.2454, 0.5804, 0.2454, 0.5804, 0.2454, 0.5804, 0.2454, 0.5804, 0.2454, 0.5804, 0.2454, 0.5804, 0.2454, 0.5804, 0.2454, 0.5804, 0.2454, 0.5804, 0.2454, 0.5804, 0.2454, 0.5804, 0.2454, 0.5804, 0.2454, 0.5804, 0.2454, 0.5804, 0.2454, 0.5804, 0.2454, 0.5804, 0.2454, 0.5804, 0.2454, 0.5804, 0.2454, 0.5804, 0.2454, 0.5804, 0.2454, 0.5804, 0.2454, 0.5804, 0.2454, 0.5804, 0.2454, 0.5804, 0.2454, 0.5804, 0.2454, 0.5804, 0.2454, 0.5804, 0.2454, 0.5804, 0.2454, 0.5804, 0.2454, 0.5804, 0.2454, 0.5804, 0.2454, 0.5804, 0.2454, 0.5804, 0.2454, 0.5804, 0.2454, 0.5804, 0.2454, 0.5804, 0.2454, 0.5804, 0.2454, 0.5804, 0.2454, 0.5804, 0.2454, 0.5804, 0.2454, 0.5804, 0.2454, 0.5804, 0.2454, 0.5804, 0.2454, 0.5804, 0.2454, 0.5804, 0.2454, 0.5804, 0.2454, 0.5804, 0.2454, 0.5804, 0.2454, 0.5804, 0.2454, 0.5804, 0.2454, 0.5804, 0.2454, 0.5804, 0.2454, 0.5804, 0.2454, 0.5804, 0.2454, 0.5804, 0.2454, 0.5804, 0.2454, 0.5804, 0.2454, 0.5804, 0.2454, 0.5804, 0.2454, 0.5804, 0.2454, 0.5804, 0.2454, 0.5804, 0.2454, 0.5804, 0.2454, 0.5804, 0.2454, 0.5804, 0.2454, 0.5804, 0.2454, 0.5804, 0.2454, 0.5804, 0.2454, 0.5804, 0.2454, 0.5804, 0.2454, 0.5804, 0.2454, 0.5804, 0.2454, 0.5804, 0.2454, 0.5804, 0.2454, 0.5804, 0.2454, 0.5804, 0.2454, 0.5804, 0.2454, 0.5804, 0.2454, 0.5804, 0.2454, 0.5804, 0.2454, 0.5804, 0.2454, 0.5804, 0.2454, 0.5804, 0.2454, 0.5804, 0.2454, 0.5804, 0.2454, 0.5804, 0.2454, 0.5804, 0.2454, 0.5804, 0.2454, 0.5804, 0.2454, 0.5804, 0.2454, 0.5804, 0.2454, 0.5804, 0.2454, 0.5804, 0.2454, 0.5804, 0.2454, 0.5804, 0.2454, 0.5804, 0.2454, 0.5804, 0.2454, 0.5804, 0.2454, 0.5804, 0.2454, 0.5804, 0.2454, 0.5804, 0.2454, 0.5804, 0.8474, 0.4918, 0.8474, 0.4918, 0.8474, 0.4918, 0.8474, 0.4918, 0.2454, 0.5804, 0.2454, 0.5804, 0.2454, 0.5804, 0.2454, 0.5804, 0.2454, 0.5804, 0.2454, 0.5804, 0.2454, 0.5804, 0.2454, 0.5804, 0.2454, 0.5804, 0.2454, 0.5804, 0.2454, 0.5804, 0.2454, 0.5804, 0.2454, 0.5804, 0.2454, 0.5804, 0.2454, 0.5804, 0.2454, 0.5804, 0.8474, 0.4918, 0.8474, 0.4918, 0.8474, 0.4918, 0.8474, 0.4918, 0.8474, 0.4918, 0.8474, 0.4918, 0.8474, 0.4918, 0.8474, 0.4918, 0.8474, 0.4918, 0.8474, 0.4918, 0.8474, 0.4918, 0.8474, 0.4918, 0.8474, 0.4918, 0.8474, 0.4918, 0.8474, 0.4918, 0.8474, 0.4918, 0.8474, 0.4918, 0.8474, 0.4918, 0.8474, 0.4918, 0.8474, 0.4918, 0.8474, 0.4918, 0.8474, 0.4918, 0.8474, 0.4918, 0.8474, 0.4918, 0.8474, 0.4918, 0.8474, 0.4918, 0.8474, 0.4918, 0.8474, 0.4918, 0.8474, 0.4918, 0.8474, 0.4918, 0.8474, 0.4918, 0.8474, 0.4918, 0.8474, 0.4918, 0.8474, 0.4918, 0.8474, 0.4918, 0.8474, 0.4918, 0.8474, 0.4918, 0.8474, 0.4918, 0.8474, 0.4918, 0.8474, 0.4918, 0.8474, 0.4918, 0.8474, 0.4918, 0.8474, 0.4918, 0.8474, 0.4918, 0.8474, 0.4918, 0.8474, 0.4918, 0.8474, 0.4918, 0.8474, 0.4918, 0.8474, 0.4918, 0.8474, 0.4918, 0.8474, 0.4918, 0.8474, 0.4918, 0.8474, 0.4918, 0.8474, 0.4918, 0.8474, 0.4918, 0.8474, 0.4918, 0.8474, 0.4918, 0.8474, 0.4918, 0.8474, 0.4918, 0.8474, 0.4918, 0.8474, 0.4918, 0.8474, 0.4918, 0.8474, 0.4918, 0.8474, 0.4918, 0.8474, 0.4918, 0.8474, 0.4918, 0.8474, 0.4918, 0.8474, 0.4918, 0.2454, 0.5804, 0.2454, 0.5804, 0.2454, 0.5804, 0.2454, 0.5804, 0.2454, 0.5804, 0.2454, 0.5804, 0.2454, 0.5804, 0.2454, 0.5804, 0.2454, 0.5804, 0.2454, 0.5804, 0.2454, 0.5804, 0.2454, 0.5804, 0.2454, 0.5804, 0.2454, 0.5804, 0.2454, 0.5804, 0.2454, 0.5804, 0.2454, 0.5804, 0.2454, 0.5804, 0.2454, 0.5804, 0.2454, 0.5804, 0.2454, 0.5804, 0.2454, 0.5804, 0.2454, 0.5804, 0.2454, 0.5804, 0.2454, 0.5804, 0.2454, 0.5804, 0.2454, 0.5804, 0.2454, 0.5804, 0.2454, 0.5804, 0.2454, 0.5804, 0.2454, 0.5804, 0.2454, 0.5804, 0.2454, 0.5804, 0.2454, 0.5804, 0.2454, 0.5804, 0.2454, 0.5804, 0.2454, 0.5804, 0.9147, 0.4426, 0.9147, 0.4426, 0.9147, 0.4426, 0.9147, 0.4426, 0.9147, 0.4426, 0.9147, 0.4426, 0.9147, 0.4426, 0.9147, 0.4426, 0.9147, 0.4426, 0.9147, 0.4426, 0.9147, 0.4426, 0.9147, 0.4426, 0.9147, 0.4426, 0.9147, 0.4426, 0.9147, 0.4426, 0.9147, 0.4426, 0.9147, 0.4426, 0.9147, 0.4426, 0.9147, 0.4426, 0.9147, 0.4426, 0.2454, 0.5804, 0.2454, 0.5804, 0.2454, 0.5804, 0.2454, 0.5804, 0.2454, 0.5804, 0.2454, 0.5804, 0.2454, 0.5804, 0.2454, 0.5804, 0.2454, 0.5804, 0.2454, 0.5804, 0.2454, 0.5804, 0.2454, 0.5804, 0.2454, 0.5804, 0.2454, 0.5804, 0.2454, 0.5804, 0.2454, 0.5804, 0.2454, 0.5804, 0.2454, 0.5804, 0.2454, 0.5804, 0.2454, 0.5804, 0.2454, 0.5804, 0.2454, 0.5804, 0.2454, 0.5804, 0.2454, 0.5804, 0.2454, 0.5804, 0.2454, 0.5804, 0.2454, 0.5804, 0.2454, 0.5804, 0.2454, 0.5804, 0.2454, 0.5804, 0.2454, 0.5804, 0.2454, 0.5804, 0.2454, 0.5804, 0.2454, 0.5804, 0.2454, 0.5804, 0.2454, 0.5804, 0.2454, 0.5804, 0.2454, 0.5804, 0.2454, 0.5804, 0.2454, 0.5804, 0.2454, 0.5804, 0.2454, 0.5804, 0.2454, 0.5804, 0.2454, 0.5804, 0.2454, 0.5804, 0.2454, 0.5804, 0.2454, 0.5804, 0.2454, 0.5804, 0.2454, 0.5804, 0.2454, 0.5804, 0.2454, 0.5804, 0.2454, 0.5804, 0.2454, 0.5804, 0.2454, 0.5804, 0.2454, 0.5804, 0.2454, 0.5804, 0.2454, 0.5804, 0.2454, 0.5804, 0.2454, 0.5804, 0.2454, 0.5804, 0.2454, 0.5804, 0.2454, 0.5804, 0.2454, 0.5804, 0.2454, 0.5804, 0.2454, 0.5804, 0.2454, 0.5804, 0.2454, 0.5804, 0.2454, 0.5804, 0.2454, 0.5804, 0.2454, 0.5804, 0.2454, 0.5804, 0.2454, 0.5804, 0.2454, 0.5804, 0.2454, 0.5804, 0.2454, 0.5804, 0.2454, 0.5804, 0.2454, 0.5804, 0.2454, 0.5804, 0.2454, 0.5804, 0.2454, 0.5804, 0.2454, 0.5804, 0.2454, 0.5804, 0.2454, 0.5804, 0.2454, 0.5804, 0.2454, 0.5804, 0.2454, 0.5804, 0.2454, 0.5804, 0.2454, 0.5804, 0.2454, 0.5804, 0.2454, 0.5804, 0.2454, 0.5804, 0.2454, 0.5804, 0.2454, 0.5804, 0.2454, 0.5804, 0.2454, 0.5804, 0.2454, 0.5804, 0.2454, 0.5804, 0.2454, 0.5804, 0.2454, 0.5804, 0.2454, 0.5804, 0.2454, 0.5804, 0.2454, 0.5804, 0.2454, 0.5804, 0.2454, 0.5804, 0.2454, 0.5804, 0.2454, 0.5804, 0.2454, 0.5804, 0.2454, 0.5804, 0.2454, 0.5804, 0.2454, 0.5804, 0.2454, 0.5804, 0.2454, 0.5804, 0.2454, 0.5804, 0.2454, 0.5804, 0.2454, 0.5804, 0.2454, 0.5804, 0.2454, 0.5804, 0.2454, 0.5804, 0.2454, 0.5804, 0.2454, 0.5804, 0.2454, 0.5804, 0.2454, 0.5804, 0.2454, 0.5804, 0.2454, 0.5804, 0.2454, 0.5804, 0.2454, 0.5804, 0.2454, 0.5804, 0.2454, 0.5804, 0.2454, 0.5804, 0.2454, 0.5804, 0.2454, 0.5804, 0.2454, 0.5804, 0.2454, 0.5804, 0.2454, 0.5804, 0.2454, 0.5804, 0.2454, 0.5804, 0.2454, 0.5804, 0.2454, 0.5804, 0.2454, 0.5804, 0.2454, 0.5804, 0.2454, 0.5804, 0.2454, 0.5804, 0.2454, 0.5804, 0.2454, 0.5804, 0.2454, 0.5804, 0.2454, 0.5804, 0.2454, 0.5804, 0.2454, 0.5804, 0.2454, 0.5804, 0.2454, 0.5804, 0.2454, 0.5804, 0.2454, 0.5804, 0.2454, 0.5804, 0.2454, 0.5804, 0.2454, 0.5804, 0.2454, 0.5804, 0.2454, 0.5804, 0.2454, 0.5804, 0.2454, 0.5804, 0.2454, 0.5804, 0.2454, 0.5804, 0.2454, 0.5804, 0.2454, 0.5804, 0.2454, 0.5804, 0.2454, 0.5804, 0.2454, 0.5804, 0.2454, 0.5804, 0.2454, 0.5804, 0.2454, 0.5804, 0.2454, 0.5804, 0.2454, 0.5804, 0.2454, 0.5804, 0.2454, 0.5804, 0.2454, 0.5804, 0.2454, 0.5804, 0.2454, 0.5804, 0.2454, 0.5804, 0.2454, 0.5804, 0.2454, 0.5804, 0.2454, 0.5804, 0.2454, 0.5804, 0.2454, 0.5804, 0.2454, 0.5804, 0.2454, 0.5804, 0.2454, 0.5804, 0.2454, 0.5804, 0.2454, 0.5804, 0.2454, 0.5804, 0.2454, 0.5804, 0.2454, 0.5804, 0.2454, 0.5804, 0.2454, 0.5804, 0.2454, 0.5804, 0.2454, 0.5804, 0.2454, 0.5804, 0.2454, 0.5804, 0.2454, 0.5804, 0.2454, 0.5804, 0.2454, 0.5804, 0.2454, 0.5804, 0.2454, 0.5804, 0.2454, 0.5804, 0.2454, 0.5804, 0.2454, 0.5804, 0.2454, 0.5804, 0.2454, 0.5804, 0.2454, 0.5804, 0.2454, 0.5804, 0.959, 0.3901, 0.959, 0.3901, 0.959, 0.3901, 0.959, 0.3901, 0.959, 0.3901, 0.959, 0.3901, 0.959, 0.3901, 0.959, 0.3901, 0.959, 0.3901, 0.959, 0.3901, 0.959, 0.3901, 0.959, 0.3901, 0.959, 0.3901, 0.959, 0.3901, 0.959, 0.3901, 0.959, 0.3901, 0.959, 0.3901, 0.959, 0.3901, 0.959, 0.3901, 0.959, 0.3901, 0.959, 0.3901, 0.959, 0.3901, 0.959, 0.3901, 0.959, 0.3901, 0.959, 0.3901, 0.959, 0.3901, 0.959, 0.3901, 0.959, 0.3901, 0.959, 0.3901, 0.959, 0.3901, 0.959, 0.3901, 0.959, 0.3901, 0.959, 0.3901, 0.959, 0.3901, 0.959, 0.3901, 0.959, 0.3901, 0.959, 0.3901, 0.959, 0.3901, 0.959, 0.3901, 0.959, 0.3901, 0.959, 0.3901, 0.959, 0.3901, 0.959, 0.3901, 0.959, 0.3901, 0.959, 0.3901, 0.959, 0.3901, 0.959, 0.3901, 0.959, 0.3901, 0.959, 0.3901, 0.959, 0.3901])
me_cube_001.materials.append(mat_ak47)
me_cube_001.use_remesh_fix_poles = True
me_cube_001.use_remesh_preserve_attributes = False
me_cube_001.update()

# ---- objects
ob_empty = bpy.data.objects.new('Empty', None)
ob_cube = bpy.data.objects.new('Cube', me_cube_001)

# ---- transforms, parenting, visibility, modifiers, constraints
ob_empty.location = (0.0, 0.0, 0.0)
ob_empty.rotation_euler = (1.571, -0.0, 0.0)
ob_empty.empty_display_type = 'IMAGE'
ob_empty.empty_display_size = 5.0
ob_cube.location = (0.0, 0.0, 0.0)

# ---- collection membership
col_collection.objects.link(ob_empty)
col_collection.objects.link(ob_cube)

# ---- scene / render settings (as saved in the file)
scene.frame_start = 1; scene.frame_end = 250; scene.frame_set(1)
scene.render.engine = 'BLENDER_EEVEE_NEXT'
scene.cycles.use_denoising = False
scene.cycles.samples = 128
scene.cycles.sampling_pattern = 'TABULATED_SOBOL'
scene.cycles.use_adaptive_sampling = False
scene.cycles.use_light_tree = False
scene.view_settings.view_transform = 'Standard'
bpy.context.view_layer.update()

# ---- added for rendering (the .blend has no active camera and no usable light): camera, sun
cam_auto = bpy.data.cameras.new('AutoCamera')
cam_auto.lens = 50.0
cam_auto.sensor_width = 36.0
cam_auto.clip_end = 1000.0
ob_auto_camera = bpy.data.objects.new('AutoCamera', cam_auto)
scene.collection.objects.link(ob_auto_camera)
ob_auto_camera.location = (4.4799, -5.38321, 3.74259)
ob_auto_camera.rotation_euler = (1.09748, -7.21219e-08, 0.694738)
scene.camera = ob_auto_camera
light_auto_sun = bpy.data.lights.new('AutoSun', 'SUN')
light_auto_sun.energy = 3.0
light_auto_sun.angle = 0.0523599
ob_auto_sun = bpy.data.objects.new('AutoSun', light_auto_sun)
scene.collection.objects.link(ob_auto_sun)
ob_auto_sun.rotation_euler = (0.872665, 0.174533, 0.523599)
bpy.context.view_layer.update()
